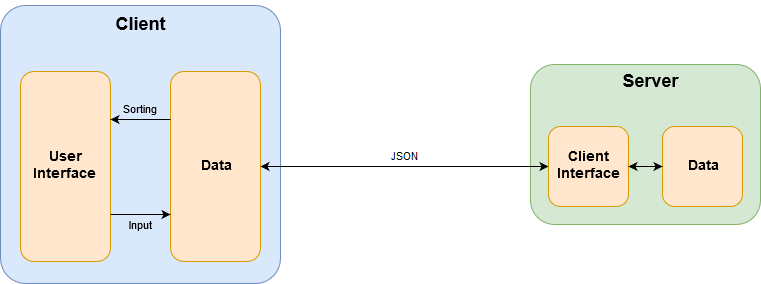

The diagram above was exported from draw.io. Its source (the exported page's mxGraphModel, read from the mxfile embedded in the PNG):
<mxGraphModel dx="1430" dy="747" grid="1" gridSize="10" guides="1" tooltips="1" connect="1" arrows="1" fold="1" page="1" pageScale="1" pageWidth="850" pageHeight="1100" background="#ffffff" math="0" shadow="0">
  <root>
    <mxCell id="0" />
    <mxCell id="1" parent="0" />
    <mxCell id="77f695bf68da72ac-1" value="" style="rounded=1;whiteSpace=wrap;html=1;arcSize=9;labelPosition=center;verticalLabelPosition=top;align=center;verticalAlign=bottom;fillColor=#dae8fc;strokeColor=#6c8ebf;" vertex="1" parent="1">
      <mxGeometry x="40" y="261" width="280" height="278" as="geometry" />
    </mxCell>
    <mxCell id="77f695bf68da72ac-2" value="" style="rounded=1;whiteSpace=wrap;html=1;fillColor=#d5e8d4;strokeColor=#82b366;" vertex="1" parent="1">
      <mxGeometry x="570" y="320" width="230" height="160" as="geometry" />
    </mxCell>
    <mxCell id="77f695bf68da72ac-4" value="JSON" style="endArrow=classic;startArrow=classic;html=1;entryX=0;entryY=0.5;labelPosition=center;verticalLabelPosition=top;align=center;verticalAlign=bottom;exitX=1;exitY=0.5;" edge="1" parent="1" source="77f695bf68da72ac-9" target="77f695bf68da72ac-12">
      <mxGeometry width="50" height="50" relative="1" as="geometry">
        <mxPoint x="410" y="430" as="sourcePoint" />
        <mxPoint x="460" y="380" as="targetPoint" />
      </mxGeometry>
    </mxCell>
    <mxCell id="77f695bf68da72ac-6" value="&lt;h2&gt;Client&lt;/h2&gt;" style="whiteSpace=wrap;html=1;strokeColor=none;fillColor=none;" vertex="1" parent="1">
      <mxGeometry x="120" y="267" width="120" height="26" as="geometry" />
    </mxCell>
    <mxCell id="77f695bf68da72ac-7" value="&lt;h2&gt;Server&lt;/h2&gt;" style="whiteSpace=wrap;html=1;strokeColor=none;fillColor=none;" vertex="1" parent="1">
      <mxGeometry x="630" y="324" width="120" height="26" as="geometry" />
    </mxCell>
    <mxCell id="77f695bf68da72ac-9" value="&lt;h3&gt;Data&lt;/h3&gt;" style="rounded=1;whiteSpace=wrap;html=1;fillColor=#ffe6cc;strokeColor=#d79b00;" vertex="1" parent="1">
      <mxGeometry x="210" y="327" width="90" height="190" as="geometry" />
    </mxCell>
    <mxCell id="77f695bf68da72ac-10" value="&lt;h3&gt;User Interface&lt;br&gt;&lt;/h3&gt;" style="rounded=1;whiteSpace=wrap;html=1;fillColor=#ffe6cc;strokeColor=#d79b00;" vertex="1" parent="1">
      <mxGeometry x="60" y="327" width="90" height="190" as="geometry" />
    </mxCell>
    <mxCell id="77f695bf68da72ac-11" value="&lt;h3&gt;Data&lt;/h3&gt;" style="rounded=1;whiteSpace=wrap;html=1;fillColor=#ffe6cc;strokeColor=#d79b00;" vertex="1" parent="1">
      <mxGeometry x="702" y="382" width="80" height="80" as="geometry" />
    </mxCell>
    <mxCell id="77f695bf68da72ac-12" value="&lt;h3&gt;Client Interface&lt;/h3&gt;" style="rounded=1;whiteSpace=wrap;html=1;fillColor=#ffe6cc;strokeColor=#d79b00;" vertex="1" parent="1">
      <mxGeometry x="588" y="382" width="80" height="80" as="geometry" />
    </mxCell>
    <mxCell id="77f695bf68da72ac-14" value="Sorting" style="endArrow=classic;html=1;entryX=1;entryY=0.25;exitX=0;exitY=0.25;labelBackgroundColor=none;labelPosition=center;verticalLabelPosition=top;align=center;verticalAlign=bottom;" edge="1" parent="1" source="77f695bf68da72ac-9" target="77f695bf68da72ac-10">
      <mxGeometry width="50" height="50" relative="1" as="geometry">
        <mxPoint x="40" y="610" as="sourcePoint" />
        <mxPoint x="90" y="560" as="targetPoint" />
      </mxGeometry>
    </mxCell>
    <mxCell id="77f695bf68da72ac-15" value="Input" style="endArrow=classic;html=1;labelBackgroundColor=none;exitX=1;exitY=0.75;entryX=0;entryY=0.75;labelPosition=center;verticalLabelPosition=bottom;align=center;verticalAlign=top;" edge="1" parent="1" source="77f695bf68da72ac-10" target="77f695bf68da72ac-9">
      <mxGeometry width="50" height="50" relative="1" as="geometry">
        <mxPoint x="40" y="610" as="sourcePoint" />
        <mxPoint x="90" y="560" as="targetPoint" />
      </mxGeometry>
    </mxCell>
    <mxCell id="77f695bf68da72ac-16" value="" style="endArrow=classic;startArrow=classic;html=1;labelBackgroundColor=none;entryX=0;entryY=0.5;exitX=1;exitY=0.5;" edge="1" parent="1" source="77f695bf68da72ac-12" target="77f695bf68da72ac-11">
      <mxGeometry width="50" height="50" relative="1" as="geometry">
        <mxPoint x="40" y="610" as="sourcePoint" />
        <mxPoint x="90" y="560" as="targetPoint" />
      </mxGeometry>
    </mxCell>
  </root>
</mxGraphModel>